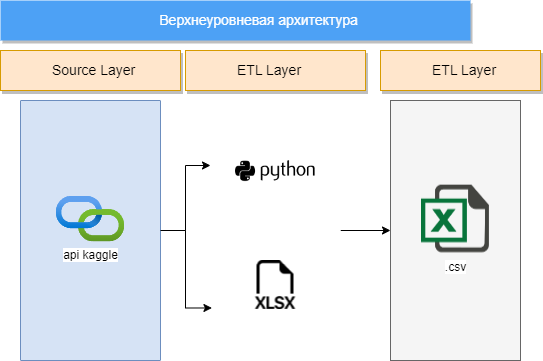

The diagram above was exported from draw.io. Its source (the exported page's mxGraphModel, read from the mxfile embedded in the PNG):
<mxGraphModel dx="1002" dy="567" grid="1" gridSize="10" guides="1" tooltips="1" connect="1" arrows="1" fold="1" page="1" pageScale="1" pageWidth="1169" pageHeight="827" background="none" math="0" shadow="0">
  <root>
    <mxCell id="0" />
    <mxCell id="1" parent="0" />
    <mxCell id="14" value="" style="shadow=0;fontSize=14;align=left;spacing=10;9E9E9E;verticalAlign=top;spacingTop=-4;fontStyle=0;spacingLeft=40;html=1;container=0;fillColor=#f5f5f5;fontColor=#333333;strokeColor=#666666;" parent="1" vertex="1">
      <mxGeometry x="800" y="220" width="130" height="260" as="geometry" />
    </mxCell>
    <mxCell id="Hegmn6sGgnIiGlDJ8I3I-728" style="edgeStyle=orthogonalEdgeStyle;rounded=0;orthogonalLoop=1;jettySize=auto;html=1;exitX=1;exitY=0.5;exitDx=0;exitDy=0;entryX=0;entryY=0.25;entryDx=0;entryDy=0;" edge="1" parent="1" source="711" target="707">
      <mxGeometry relative="1" as="geometry" />
    </mxCell>
    <mxCell id="711" value="" style="rounded=1;absoluteArcSize=1;arcSize=2;html=1;shadow=0;dashed=0;fontSize=12;align=left;verticalAlign=top;spacing=10;spacingTop=-4;fillColor=#d6e3f5;strokeColor=#6c8ebf;" parent="1" vertex="1">
      <mxGeometry x="430" y="220" width="140" height="260" as="geometry" />
    </mxCell>
    <mxCell id="Hegmn6sGgnIiGlDJ8I3I-732" style="edgeStyle=orthogonalEdgeStyle;rounded=0;orthogonalLoop=1;jettySize=auto;html=1;exitX=1;exitY=0.5;exitDx=0;exitDy=0;entryX=0;entryY=0.5;entryDx=0;entryDy=0;" edge="1" parent="1" source="707" target="14">
      <mxGeometry relative="1" as="geometry" />
    </mxCell>
    <mxCell id="707" value="" style="rounded=1;absoluteArcSize=1;arcSize=2;html=1;shadow=0;dashed=0;strokeColor=none;fontSize=12;align=left;verticalAlign=top;spacing=10;spacingTop=-4;" parent="1" vertex="1">
      <mxGeometry x="620" y="220" width="130" height="260" as="geometry" />
    </mxCell>
    <mxCell id="2" value="Верхнеуровневая архитектура&amp;nbsp;" style="fillColor=#4DA1F5;strokeColor=none;shadow=1;gradientColor=none;fontSize=14;align=center;spacingLeft=50;fontColor=#ffffff;html=1;" parent="1" vertex="1">
      <mxGeometry x="410" y="120" width="470" height="40" as="geometry" />
    </mxCell>
    <mxCell id="Hegmn6sGgnIiGlDJ8I3I-720" value=".csv" style="shape=image;html=1;verticalAlign=top;verticalLabelPosition=bottom;labelBackgroundColor=#ffffff;imageAspect=0;aspect=fixed;image=https://cdn3.iconfinder.com/data/icons/document-icons-2/30/647702-excel-128.png" vertex="1" parent="1">
      <mxGeometry x="831" y="304.66" width="68" height="68" as="geometry" />
    </mxCell>
    <mxCell id="Hegmn6sGgnIiGlDJ8I3I-725" value="" style="shape=image;html=1;verticalAlign=top;verticalLabelPosition=bottom;labelBackgroundColor=#ffffff;imageAspect=0;aspect=fixed;image=https://cdn4.iconfinder.com/data/icons/scripting-and-programming-languages/512/660277-Python_logo-128.png" vertex="1" parent="1">
      <mxGeometry x="645" y="250" width="80" height="80" as="geometry" />
    </mxCell>
    <mxCell id="Hegmn6sGgnIiGlDJ8I3I-726" value="" style="shape=image;html=1;verticalAlign=top;verticalLabelPosition=bottom;labelBackgroundColor=#ffffff;imageAspect=0;aspect=fixed;image=https://cdn1.iconfinder.com/data/icons/bootstrap-vol-3/16/filetype-xlsx-128.png" vertex="1" parent="1">
      <mxGeometry x="660.5" y="380" width="49" height="49" as="geometry" />
    </mxCell>
    <mxCell id="Hegmn6sGgnIiGlDJ8I3I-727" value="api kaggle" style="image;aspect=fixed;html=1;points=[];align=center;fontSize=12;image=img/lib/azure2/devops/API_Connections.svg;" vertex="1" parent="1">
      <mxGeometry x="466" y="316.00000000000006" width="68" height="45.32" as="geometry" />
    </mxCell>
    <mxCell id="Hegmn6sGgnIiGlDJ8I3I-731" style="edgeStyle=orthogonalEdgeStyle;rounded=0;orthogonalLoop=1;jettySize=auto;html=1;exitX=1;exitY=0.5;exitDx=0;exitDy=0;entryX=0.011;entryY=0.798;entryDx=0;entryDy=0;entryPerimeter=0;" edge="1" parent="1" source="711" target="707">
      <mxGeometry relative="1" as="geometry" />
    </mxCell>
    <mxCell id="Hegmn6sGgnIiGlDJ8I3I-733" value="Source Layer" style="shadow=1;fontSize=14;align=left;spacingLeft=50;html=1;fillColor=#ffe6cc;strokeColor=#d79b00;" vertex="1" parent="1">
      <mxGeometry x="410" y="170" width="180" height="40" as="geometry" />
    </mxCell>
    <mxCell id="Hegmn6sGgnIiGlDJ8I3I-734" value="ETL Layer" style="shadow=1;fontSize=14;align=left;spacingLeft=50;html=1;fillColor=#ffe6cc;strokeColor=#d79b00;" vertex="1" parent="1">
      <mxGeometry x="595" y="170" width="180" height="40" as="geometry" />
    </mxCell>
    <mxCell id="Hegmn6sGgnIiGlDJ8I3I-735" value="ETL Layer" style="shadow=1;fontSize=14;align=left;spacingLeft=50;html=1;fillColor=#ffe6cc;strokeColor=#d79b00;" vertex="1" parent="1">
      <mxGeometry x="790" y="170" width="160" height="40" as="geometry" />
    </mxCell>
  </root>
</mxGraphModel>